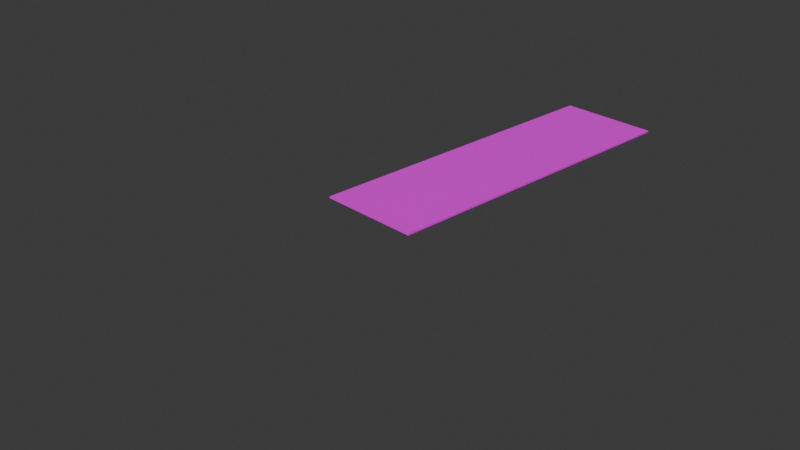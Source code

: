 # Source: main_track.blend  (saved by Blender 4.3.32; exported with 4.5.12 LTS)
import bpy
from mathutils import Matrix  # noqa: F401  (used for matrix-valued properties, if any)

bpy.ops.wm.read_factory_settings(use_empty=True)
scene = bpy.context.scene
scene.name = 'Scene'

# ---- collections
col_collection = bpy.data.collections.new('Collection'); scene.collection.children.link(col_collection)

# ---- images (referenced by path relative to the original .blend; pixels are not part of the script)
import os
ASSET_DIR = os.environ.get("B2B_ASSET_DIR", "")  # directory of the original .blend (textures are referenced by path, not embedded)
HERE = os.path.dirname(os.path.abspath(__file__))  # packed textures are extracted next to this script under _unpacked/

def load_image(name, relpath, width, height, colorspace="sRGB"):
    """Load a texture the original file referenced (path relative to the .blend, or extracted next to this script)."""
    p = next((c for c in (os.path.join(HERE, relpath), os.path.join(ASSET_DIR, relpath)) if relpath and os.path.exists(c)), "")
    if p:
        img = bpy.data.images.load(p, check_existing=True)
        img.name = name
    else:  # same state as the original file: an image datablock whose file is absent (Cycles renders it pink)
        img = bpy.data.images.new(name, width, height)
        img.source = "FILE"
        img.filepath = "//" + (relpath or name)
    img.colorspace_settings.name = colorspace
    return img
img_track_mesh_webp_001_webp = load_image('track_mesh.webp.001.webp', 'track_mesh.webp.001.webp', 1024, 1024, 'sRGB')

# ---- materials (node trees are filled in below, after node groups)
mat_material_003 = bpy.data.materials.new('Material.003')
mat_material_003.preview_render_type = 'FLAT'
mat_material_004 = bpy.data.materials.new('Material.004')

# ---- material node trees
mat_material_003.use_nodes = True; mat_material_003.node_tree.nodes.clear()
_N = mat_material_003.node_tree.nodes; _L = mat_material_003.node_tree.links
n0 = _N.new('ShaderNodeBsdfPrincipled'); n0.name = 'Principled BSDF'; n0.location = (10, 300)
n1 = _N.new('ShaderNodeOutputMaterial'); n1.name = 'Material Output'; n1.location = (300, 300)
n2 = _N.new('ShaderNodeTexImage'); n2.name = 'Image Texture'; n2.location = (-280, 280)
n2.image = img_track_mesh_webp_001_webp
n2.extension = 'EXTEND'
_L.new(n0.outputs[0], n1.inputs[0])
_L.new(n2.outputs[0], n0.inputs[0])
n1.is_active_output = True
mat_material_004.use_nodes = True; mat_material_004.node_tree.nodes.clear()
_N = mat_material_004.node_tree.nodes; _L = mat_material_004.node_tree.links
n0 = _N.new('ShaderNodeBsdfPrincipled'); n0.name = 'Principled BSDF'; n0.location = (10, 300)
n0.inputs[0].default_value = (0.002005, 0.01232, 0.002572, 1.0)
n1 = _N.new('ShaderNodeOutputMaterial'); n1.name = 'Material Output'; n1.location = (300, 300)
_L.new(n0.outputs[0], n1.inputs[0])
n1.is_active_output = True

# ---- world
world_world = bpy.data.worlds.new('World'); scene.world = world_world
world_world.use_nodes = True; world_world.node_tree.nodes.clear()
_N = world_world.node_tree.nodes; _L = world_world.node_tree.links
n0 = _N.new('ShaderNodeOutputWorld'); n0.name = 'World Output'; n0.location = (300, 300)
n1 = _N.new('ShaderNodeBackground'); n1.name = 'Background'; n1.location = (10, 300)
n1.inputs[0].default_value = (0.05088, 0.05088, 0.05088, 1.0)
_L.new(n1.outputs[0], n0.inputs[0])
n0.is_active_output = True
world_world.color = (0.05088, 0.05088, 0.05088)
world_world.sun_shadow_jitter_overblur = 0.0

# ---- cameras
cam_camera = bpy.data.cameras.new('Camera')
cam_camera.clip_end = 100.0
cam_camera.ortho_scale = 7.314

# ---- meshes
me_cube = bpy.data.meshes.new('Cube')
me_cube.from_pydata([(-1.0, -1.0, -1.0), (-1.0, -1.0, 1.0), (-1.0, 1.0, -1.0), (-1.0, 1.0, 1.0), (1.0, -1.0, -1.0), (1.0, -1.0, 1.0), (1.0, 1.0, -1.0), (1.0, 1.0, 1.0)], [], [(0, 1, 3, 2), (2, 3, 7, 6), (6, 7, 5, 4), (4, 5, 1, 0), (2, 6, 4, 0), (7, 3, 1, 5)])
_uv = me_cube.uv_layers.new(name='UVMap')
_uv.uv.foreach_set('vector', [0.375, 0.0, 0.625, 0.0, 0.625, 0.25, 0.375, 0.25, 0.375, 0.25, 0.625, 0.25, 0.625, 0.5, 0.375, 0.5, 0.375, 0.5, 0.625, 0.5, 0.625, 0.75, 0.375, 0.75, 0.375, 0.75, 0.625, 0.75, 0.625, 1.0, 0.375, 1.0, 0.125, 0.5, 0.375, 0.5, 0.375, 0.75, 0.125, 0.75, 0.5111, 1.138e-07, 0.5111, 1.0, 0.141, 1.0, 0.141, 5.96e-08])
me_cube.materials.append(mat_material_003)
me_cube.materials.append(mat_material_004)
me_cube.update()

# ---- objects
ob_camera = bpy.data.objects.new('Camera', cam_camera)
ob_cube = bpy.data.objects.new('Cube', me_cube)

# ---- transforms, parenting, visibility, modifiers, constraints
ob_camera.location = (7.359, -6.926, 4.958)
ob_camera.rotation_euler = (1.109, 0.0, 0.8149)
ob_camera.lock_rotations_4d = False
ob_camera.empty_display_type = 'ARROWS'
ob_camera.color = (0.0, 0.0, 0.0, 0.0)
ob_camera.display_type = 'WIRE'
ob_camera.lineart.crease_threshold = 0.0
ob_cube.location = (-0.2772, 1.818, 0.0)
ob_cube.scale = (0.6, 2.0, 0.01)

# ---- collection membership
col_collection.objects.link(ob_camera)
col_collection.objects.link(ob_cube)

# ---- scene / render settings (as saved in the file)
scene.camera = ob_camera
scene.frame_start = 1; scene.frame_end = 250; scene.frame_set(17)
scene.render.engine = 'BLENDER_EEVEE_NEXT'
bpy.context.view_layer.update()

# ---- added for rendering (the .blend has no usable light): sun
light_auto_sun = bpy.data.lights.new('AutoSun', 'SUN')
light_auto_sun.energy = 3.0
light_auto_sun.angle = 0.0523599
ob_auto_sun = bpy.data.objects.new('AutoSun', light_auto_sun)
scene.collection.objects.link(ob_auto_sun)
ob_auto_sun.rotation_euler = (0.872665, 0.174533, 0.523599)
bpy.context.view_layer.update()
